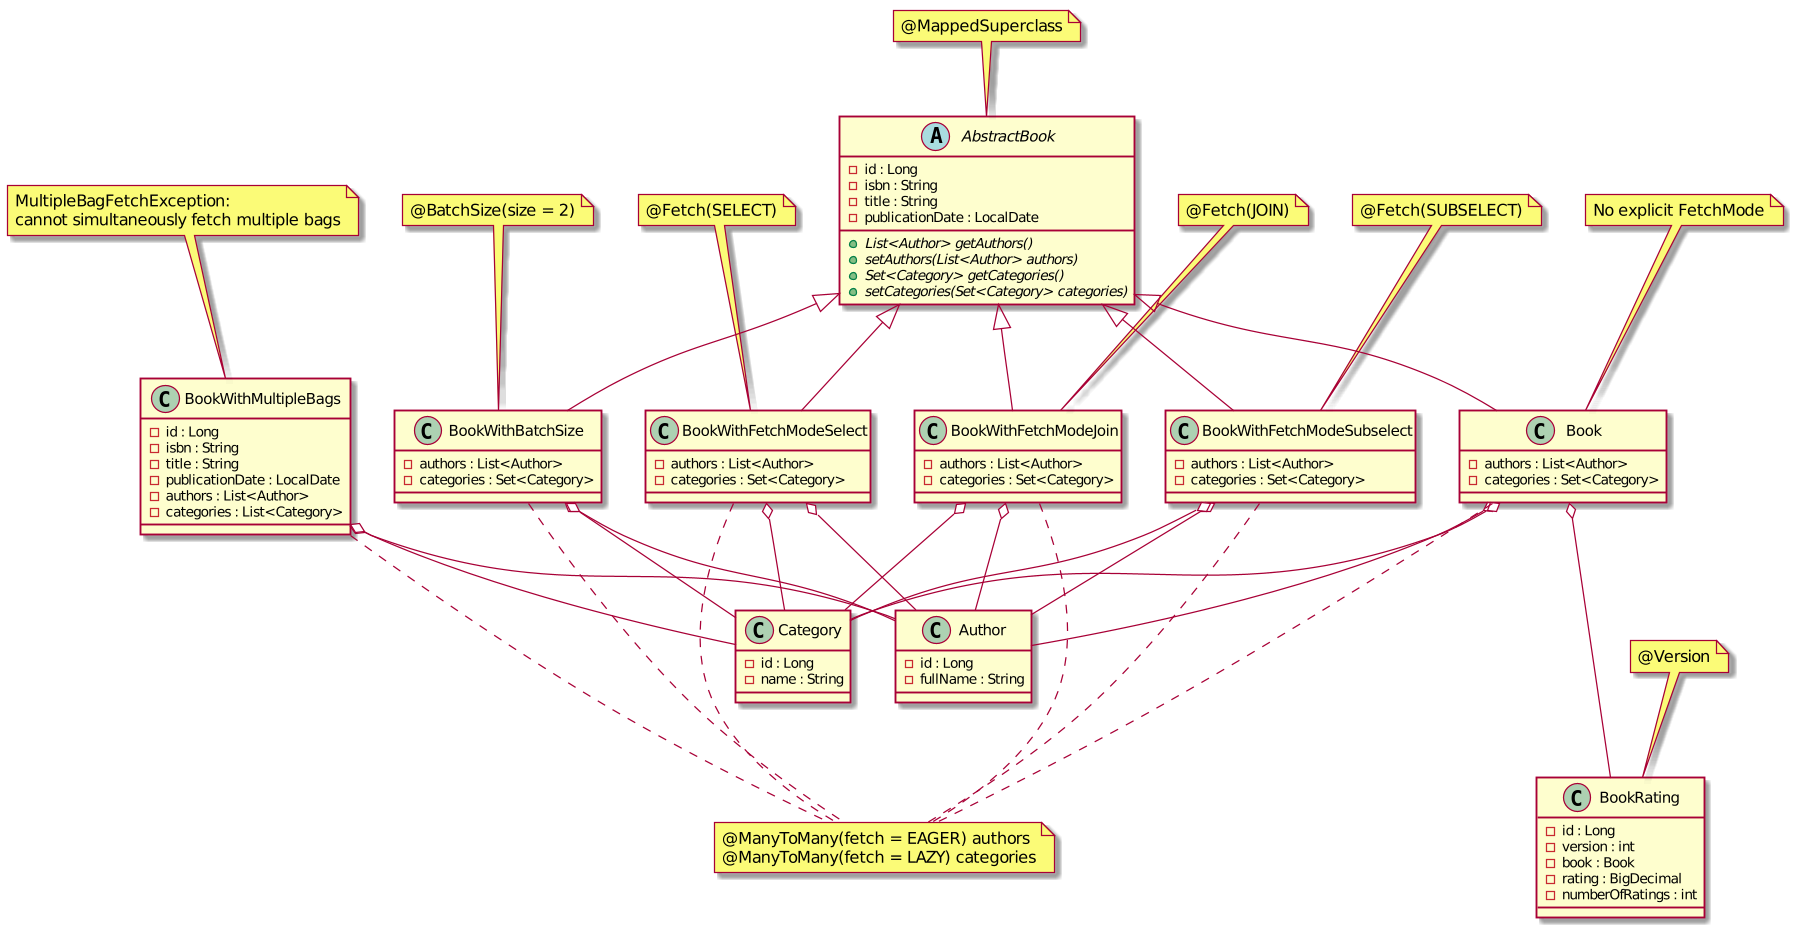

The diagram above was rendered by PlantUML. Its source (embedded in the PNG):
@startuml



abstract class AbstractBook

AbstractBook <|-- Book
AbstractBook <|-- BookWithFetchModeJoin
AbstractBook <|-- BookWithFetchModeSelect
AbstractBook <|-- BookWithFetchModeSubselect
AbstractBook <|-- BookWithBatchSize

Book o-- Author
BookWithFetchModeJoin o-- Author
BookWithFetchModeSelect o-- Author
BookWithFetchModeSubselect o-- Author
BookWithBatchSize o-- Author
BookWithMultipleBags o-- Author

Book o-- Category
BookWithFetchModeJoin o-- Category
BookWithFetchModeSelect o-- Category
BookWithFetchModeSubselect o-- Category
BookWithBatchSize o-- Category
BookWithMultipleBags o-- Category

Book o--- BookRating

abstract class AbstractBook {
-id : Long
-isbn : String
-title : String
-publicationDate : LocalDate
{abstract} +List<Author> getAuthors()
{abstract} +setAuthors(List<Author> authors)
{abstract} +Set<Category> getCategories()
{abstract} +setCategories(Set<Category> categories)
}

class Author {
-id : Long
-fullName : String
}

class Category {
-id : Long
-name : String
}

class Book {
-authors : List<Author>
-categories : Set<Category>
}

class BookWithFetchModeJoin {
-authors : List<Author>
-categories : Set<Category>
}

class BookWithFetchModeSelect {
-authors : List<Author>
-categories : Set<Category>
}

class BookWithFetchModeSubselect {
-authors : List<Author>
-categories : Set<Category>
}

class BookWithBatchSize {
-authors : List<Author>
-categories : Set<Category>
}

class BookWithMultipleBags {
-id : Long
-isbn : String
-title : String
-publicationDate : LocalDate
-authors : List<Author>
-categories : List<Category>
}

class BookRating {
-id : Long
-version : int
-book : Book
-rating : BigDecimal
-numberOfRatings : int
}

note top of AbstractBook : @MappedSuperclass
note top of Book : No explicit FetchMode
note top of BookWithFetchModeJoin : @Fetch(JOIN)
note top of BookWithFetchModeSelect : @Fetch(SELECT)
note top of BookWithFetchModeSubselect : @Fetch(SUBSELECT)
note top of BookWithBatchSize : @BatchSize(size = 2)
note top of BookWithMultipleBags : MultipleBagFetchException:\ncannot simultaneously fetch multiple bags

note "@ManyToMany(fetch = EAGER) authors\n@ManyToMany(fetch = LAZY) categories" as FetchType

Book ... FetchType
BookWithFetchModeJoin ... FetchType
BookWithFetchModeSelect ... FetchType
BookWithFetchModeSubselect ... FetchType
BookWithBatchSize ... FetchType
BookWithMultipleBags ... FetchType

note top of BookRating : @Version

@enduml